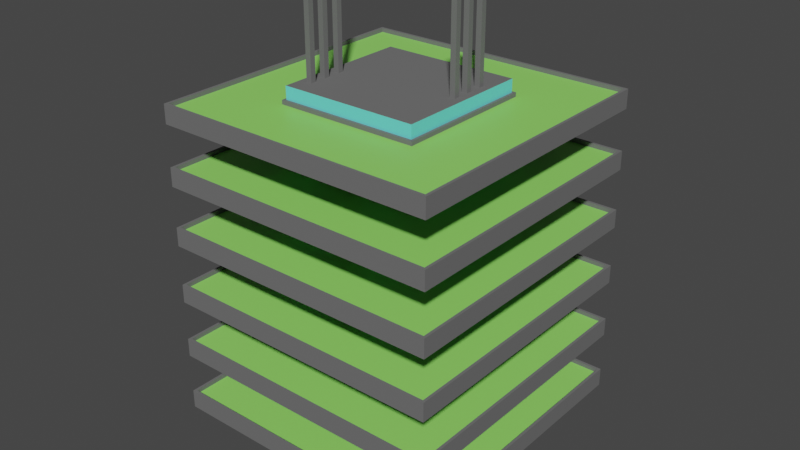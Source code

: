 # Source: Building12.blend  (saved by Blender 2.80.75; exported with 4.5.12 LTS)
import bpy
from mathutils import Matrix  # noqa: F401  (used for matrix-valued properties, if any)

bpy.ops.wm.read_factory_settings(use_empty=True)
scene = bpy.context.scene
scene.name = 'Scene'

# ---- collections
col_collection = bpy.data.collections.new('Collection'); scene.collection.children.link(col_collection)

# ---- materials (node trees are filled in below, after node groups)
mat_material = bpy.data.materials.new('Material')
mat_material.alpha_threshold = 0.0
mat_material.use_transparent_shadow = False
mat_material.line_color = (0.0, 0.0, 0.0, 1.0)
mat_material_001 = bpy.data.materials.new('Material.001')
mat_material_001.use_transparent_shadow = False
mat_material_002 = bpy.data.materials.new('Material.002')
mat_material_002.use_transparent_shadow = False

# ---- material node trees
mat_material.use_nodes = True; mat_material.node_tree.nodes.clear()
_N = mat_material.node_tree.nodes; _L = mat_material.node_tree.links
n0 = _N.new('ShaderNodeOutputMaterial'); n0.name = 'Material Output'; n0.location = (300, 300)
n1 = _N.new('ShaderNodeBsdfPrincipled'); n1.name = 'Principled BSDF'; n1.location = (10, 300)
n1.distribution = 'GGX'
n1.subsurface_method = 'BURLEY'
n1.inputs[0].default_value = (0.2889, 0.8, 0.1355, 1.0)
n1.inputs[2].default_value = 0.5143
n1.inputs[3].default_value = 1.45
n1.inputs[27].default_value = (0.0, 0.0, 0.0, 1.0)
n1.inputs[28].default_value = 1.0
_L.new(n1.outputs[0], n0.inputs[0])
n0.is_active_output = True
mat_material_001.use_nodes = True; mat_material_001.node_tree.nodes.clear()
_N = mat_material_001.node_tree.nodes; _L = mat_material_001.node_tree.links
n0 = _N.new('ShaderNodeOutputMaterial'); n0.name = 'Material Output'; n0.location = (300, 300)
n1 = _N.new('ShaderNodeBsdfPrincipled'); n1.name = 'Principled BSDF'; n1.location = (10, 300)
n1.distribution = 'GGX'
n1.subsurface_method = 'BURLEY'
n1.inputs[0].default_value = (0.1523, 0.1523, 0.1523, 1.0)
n1.inputs[2].default_value = 0.7286
n1.inputs[3].default_value = 1.45
n1.inputs[27].default_value = (0.0, 0.0, 0.0, 1.0)
n1.inputs[28].default_value = 1.0
_L.new(n1.outputs[0], n0.inputs[0])
n0.is_active_output = True
mat_material_002.use_nodes = True; mat_material_002.node_tree.nodes.clear()
_N = mat_material_002.node_tree.nodes; _L = mat_material_002.node_tree.links
n0 = _N.new('ShaderNodeOutputMaterial'); n0.name = 'Material Output'; n0.location = (300, 300)
n1 = _N.new('ShaderNodeBsdfPrincipled'); n1.name = 'Principled BSDF'; n1.location = (10, 300)
n1.distribution = 'GGX'
n1.subsurface_method = 'BURLEY'
n1.inputs[0].default_value = (0.1494, 0.7771, 0.8, 1.0)
n1.inputs[2].default_value = 0.1914
n1.inputs[3].default_value = 1.45
n1.inputs[27].default_value = (0.0, 0.0, 0.0, 1.0)
n1.inputs[28].default_value = 1.0
_L.new(n1.outputs[0], n0.inputs[0])
n0.is_active_output = True

# ---- world
world_world = bpy.data.worlds.new('World'); scene.world = world_world
world_world.use_nodes = True; world_world.node_tree.nodes.clear()
_N = world_world.node_tree.nodes; _L = world_world.node_tree.links
n0 = _N.new('ShaderNodeOutputWorld'); n0.name = 'World Output'; n0.location = (300, 300)
n1 = _N.new('ShaderNodeBackground'); n1.name = 'Background'; n1.location = (10, 300)
n1.inputs[0].default_value = (0.05088, 0.05088, 0.05088, 1.0)
_L.new(n1.outputs[0], n0.inputs[0])
n0.is_active_output = True
world_world.color = (0.05088, 0.05088, 0.05088)
world_world.use_sun_shadow = False
world_world.sun_shadow_jitter_overblur = 0.0

# ---- meshes
me_cube = bpy.data.meshes.new('Cube')
me_cube.from_pydata([(4.632, 4.632, 8.437), (4.632, 4.632, 0.0), (4.632, -4.632, 8.437), (4.632, -4.632, 0.0), (-4.632, 4.632, 8.437), (-4.632, 4.632, 0.0), (-4.632, -4.632, 8.437), (-4.632, -4.632, 0.0), (9.541, 9.541, 7.73), (9.36, 9.36, 8.151), (-9.36, 9.36, 8.151), (-9.541, 9.541, 7.73), (9.541, 9.541, 6.407), (9.36, 9.36, 6.827), (-9.36, 9.36, 6.827), (-9.541, 9.541, 6.407), (9.541, 9.541, 5.083), (9.36, 9.36, 5.504), (-9.36, 9.36, 5.504), (-9.541, 9.541, 5.083), (9.541, 9.541, 3.76), (9.36, 9.36, 4.181), (-9.36, 9.36, 4.181), (-9.541, 9.541, 3.76), (9.541, 9.541, 2.437), (9.36, 9.36, 2.857), (-9.36, 9.36, 2.857), (-9.541, 9.541, 2.437), (9.541, 9.541, 1.113), (9.36, 9.36, 1.534), (-9.36, 9.36, 1.534), (-9.541, 9.541, 1.113), (4.812, 4.812, 8.151), (4.632, 4.632, 7.73), (4.812, 4.812, 6.827), (4.632, 4.632, 6.407), (4.632, 4.632, 5.504), (4.632, 4.632, 5.083), (4.812, 4.812, 4.181), (4.632, 4.632, 3.76), (4.812, 4.812, 2.857), (4.632, 4.632, 2.437), (4.812, 4.812, 1.534), (4.632, 4.632, 1.113), (-4.632, -4.632, 1.113), (-4.632, -4.632, 1.534), (-4.632, -4.632, 2.437), (-4.632, -4.632, 2.857), (-4.632, -4.632, 3.76), (-4.812, -4.812, 4.181), (-4.632, -4.632, 5.083), (-4.812, -4.812, 5.504), (-4.632, -4.632, 6.407), (-4.812, -4.812, 6.827), (-4.632, -4.632, 7.73), (-4.632, -4.632, 8.151), (4.812, -4.812, 8.151), (4.632, -4.632, 7.73), (4.812, -4.812, 6.827), (4.632, -4.632, 6.407), (4.632, -4.632, 5.504), (4.632, -4.632, 5.083), (4.812, -4.812, 4.181), (4.632, -4.632, 3.76), (4.812, -4.812, 2.857), (4.632, -4.632, 2.437), (4.632, -4.632, 1.534), (4.632, -4.632, 1.113), (-4.632, 4.632, 7.73), (-4.812, 4.812, 8.151), (-4.632, 4.632, 6.407), (-4.812, 4.812, 6.827), (-4.632, 4.632, 5.083), (-4.812, 4.812, 5.504), (-4.632, 4.632, 3.76), (-4.812, 4.812, 4.181), (-4.632, 4.632, 2.437), (-4.812, 4.812, 2.857), (-4.632, 4.632, 1.113), (-4.812, 4.812, 1.534), (9.36, -9.36, 1.534), (9.541, -9.541, 1.113), (9.36, -9.36, 2.857), (9.541, -9.541, 2.437), (9.36, -9.36, 4.181), (9.541, -9.541, 3.76), (9.36, -9.36, 5.504), (9.541, -9.541, 5.083), (9.36, -9.36, 6.827), (9.541, -9.541, 6.407), (9.36, -9.36, 8.151), (9.541, -9.541, 7.73), (-9.541, -9.541, 1.113), (-9.36, -9.36, 1.534), (-9.541, -9.541, 2.437), (-9.36, -9.36, 2.857), (-9.541, -9.541, 3.76), (-9.36, -9.36, 4.181), (-9.541, -9.541, 5.083), (-9.36, -9.36, 5.504), (-9.541, -9.541, 6.407), (-9.36, -9.36, 6.827), (-9.541, -9.541, 7.73), (-9.541, -9.541, 8.151), (-9.541, 9.541, 5.504), (9.541, 9.541, 5.504), (-9.541, 9.541, 4.181), (9.541, 9.541, 4.181), (-9.541, 9.541, 2.857), (9.541, 9.541, 2.857), (-9.541, 9.541, 1.534), (9.541, 9.541, 1.534), (-9.541, -9.541, 1.534), (-9.541, -9.541, 2.857), (-9.541, -9.541, 4.181), (9.541, -9.541, 5.504), (9.541, 9.541, 6.827), (9.541, -9.541, 6.827), (9.541, 9.541, 8.151), (9.541, -9.541, 8.151), (9.541, -9.541, 4.181), (9.541, -9.541, 2.857), (9.541, -9.541, 1.534), (-9.541, 9.541, 8.151), (-9.541, 9.541, 6.827), (-4.632, 4.632, 1.534), (4.632, 4.632, 1.534), (-4.632, 4.632, 2.857), (4.632, 4.632, 2.857), (-4.632, 4.632, 4.181), (4.632, 4.632, 4.181), (-4.632, 4.632, 5.504), (4.812, 4.812, 5.504), (-4.632, 4.632, 6.827), (4.632, 4.632, 6.827), (-4.632, 4.632, 8.151), (4.632, 4.632, 8.151), (4.812, -4.812, 1.534), (4.632, -4.632, 2.857), (4.632, -4.632, 4.181), (4.812, -4.812, 5.504), (4.632, -4.632, 6.827), (4.632, -4.632, 8.151), (-4.812, -4.812, 1.534), (-4.812, -4.812, 2.857), (-4.632, -4.632, 4.181), (-4.632, -4.632, 5.504), (-4.632, -4.632, 6.827), (-4.812, -4.812, 8.151), (-9.541, -9.541, 5.504), (-9.541, -9.541, 6.827), (-9.36, -9.36, 8.151), (9.36, -9.36, 1.443), (4.812, -4.812, 1.443), (-4.812, -4.812, 1.443), (-9.36, -9.36, 1.443), (9.36, 9.36, 5.413), (4.812, 4.812, 5.413), (4.812, -4.812, 5.413), (9.36, -9.36, 5.413), (-9.36, -9.36, 2.766), (-4.812, -4.812, 2.766), (-9.36, 9.36, 2.766), (-4.812, 4.812, 2.766), (4.812, 4.812, 2.766), (9.36, 9.36, 2.766), (-9.36, -9.36, 8.06), (-4.812, -4.812, 8.06), (-4.812, 4.812, 8.06), (-9.36, 9.36, 8.06), (-9.36, 9.36, 6.736), (-4.812, 4.812, 6.736), (4.812, 4.812, 6.736), (9.36, 9.36, 6.736), (4.812, 4.812, 8.06), (9.36, 9.36, 8.06), (9.36, -9.36, 2.766), (4.812, -4.812, 2.766), (-4.812, 4.812, 4.089), (-9.36, 9.36, 4.089), (-9.36, -9.36, 4.089), (-4.812, -4.812, 4.089), (4.812, 4.812, 4.089), (9.36, 9.36, 4.089), (4.812, -4.812, 6.736), (9.36, -9.36, 6.736), (9.36, -9.36, 4.089), (4.812, -4.812, 4.089), (9.36, 9.36, 1.443), (4.812, 4.812, 1.443), (-4.812, 4.812, 5.413), (-9.36, 9.36, 5.413), (-9.36, -9.36, 5.413), (-4.812, -4.812, 5.413), (4.812, -4.812, 8.06), (9.36, -9.36, 8.06), (-4.812, -4.812, 6.736), (-9.36, -9.36, 6.736), (-9.36, 9.36, 1.443), (-4.812, 4.812, 1.443), (-1.119, 4.632, 1.534), (1.119, 4.632, 1.534), (-1.119, 4.632, 2.857), (1.119, 4.632, 2.857), (1.119, 4.632, 2.437), (-1.119, 4.632, 2.437), (-1.119, 4.632, 4.181), (1.119, 4.632, 4.181), (1.119, 4.632, 3.76), (-1.119, 4.632, 3.76), (-1.119, 4.632, 5.504), (1.119, 4.632, 5.504), (1.119, 4.632, 5.083), (-1.119, 4.632, 5.083), (-1.119, 4.632, 6.827), (1.119, 4.632, 6.827), (1.119, 4.632, 6.407), (-1.119, 4.632, 6.407), (1.119, 4.632, 7.73), (-1.119, 4.632, 7.73), (1.119, -4.632, 1.534), (-1.119, -4.632, 1.534), (1.119, -4.632, 2.857), (-1.119, -4.632, 2.857), (-1.119, -4.632, 2.437), (1.119, -4.632, 2.437), (1.119, -4.632, 4.181), (-1.119, -4.632, 4.181), (-1.119, -4.632, 3.76), (1.119, -4.632, 3.76), (1.119, -4.632, 5.504), (-1.119, -4.632, 5.504), (-1.119, -4.632, 5.083), (1.119, -4.632, 5.083), (1.119, -4.632, 6.827), (-1.119, -4.632, 6.827), (-1.119, -4.632, 6.407), (1.119, -4.632, 6.407), (-1.119, -4.632, 7.73), (1.119, -4.632, 7.73), (-1.119, 4.09, 1.534), (1.119, 4.09, 1.534), (-1.119, 4.09, 2.857), (1.119, 4.09, 2.857), (1.119, 4.09, 2.437), (-1.119, 4.09, 2.437), (-1.119, 4.09, 4.181), (1.119, 4.09, 4.181), (1.119, 4.09, 3.76), (-1.119, 4.09, 3.76), (-1.119, 4.09, 5.504), (1.119, 4.09, 5.504), (1.119, 4.09, 5.083), (-1.119, 4.09, 5.083), (-1.119, 4.09, 6.827), (1.119, 4.09, 6.827), (1.119, 4.09, 6.407), (-1.119, 4.09, 6.407), (1.119, 4.09, 7.73), (-1.119, 4.09, 7.73), (1.119, -4.09, 1.534), (-1.119, -4.09, 1.534), (1.119, -4.09, 2.857), (-1.119, -4.09, 2.857), (-1.119, -4.09, 2.437), (1.119, -4.09, 2.437), (1.119, -4.09, 4.181), (-1.119, -4.09, 4.181), (-1.119, -4.09, 3.76), (1.119, -4.09, 3.76), (1.119, -4.09, 5.504), (-1.119, -4.09, 5.504), (-1.119, -4.09, 5.083), (1.119, -4.09, 5.083), (1.119, -4.09, 6.827), (-1.119, -4.09, 6.827), (-1.119, -4.09, 6.407), (1.119, -4.09, 6.407), (-1.119, -4.09, 7.73), (1.119, -4.09, 7.73)], [], [(0, 4, 6, 2), (110, 111, 28, 31), (142, 2, 6, 55), (5, 1, 3, 7), (41, 126, 201, 204), (134, 33, 57, 141), (3, 67, 44, 7), (1, 43, 67, 3), (126, 41, 65, 66), (128, 39, 63, 138), (130, 37, 61, 139), (36, 35, 59, 60), (5, 78, 43, 1), (45, 66, 220, 221), (70, 35, 216, 217), (127, 74, 209, 202), (128, 127, 202, 203), (136, 0, 2, 142), (138, 63, 229, 222), (7, 44, 78, 5), (54, 147, 235, 238), (57, 54, 238, 239), (134, 133, 214, 215), (55, 6, 4, 135), (45, 46, 76, 125), (39, 128, 203, 208), (47, 48, 74, 127), (145, 50, 72, 129), (146, 52, 70, 131), (147, 54, 68, 133), (10, 151, 166, 169), (74, 48, 96, 23), (33, 68, 11, 8), (46, 65, 83, 94), (13, 14, 170, 173), (143, 79, 199, 154), (17, 18, 191, 156), (14, 101, 197, 170), (61, 37, 16, 87), (9, 10, 169, 175), (44, 67, 81, 92), (41, 76, 27, 24), (76, 46, 94, 27), (32, 56, 194, 174), (18, 99, 192, 191), (80, 29, 188, 152), (35, 70, 15, 12), (68, 54, 102, 11), (63, 39, 20, 85), (34, 58, 184, 172), (56, 148, 167, 194), (54, 57, 91, 102), (78, 44, 92, 31), (82, 25, 165, 176), (135, 4, 0, 136), (108, 109, 24, 27), (106, 107, 20, 23), (104, 105, 16, 19), (124, 116, 12, 15), (123, 118, 8, 11), (111, 122, 81, 28), (109, 121, 83, 24), (107, 120, 85, 20), (105, 115, 87, 16), (116, 117, 89, 12), (118, 119, 91, 8), (112, 110, 31, 92), (113, 108, 27, 94), (114, 106, 23, 96), (149, 104, 19, 98), (150, 124, 15, 100), (103, 123, 11, 102), (122, 112, 92, 81), (121, 113, 94, 83), (120, 114, 96, 85), (115, 149, 98, 87), (117, 150, 100, 89), (119, 103, 102, 91), (132, 140, 158, 157), (39, 74, 23, 20), (59, 35, 12, 89), (48, 63, 85, 96), (58, 53, 196, 184), (84, 21, 183, 186), (38, 62, 187, 182), (67, 43, 28, 81), (72, 50, 98, 19), (140, 51, 193, 158), (50, 61, 87, 98), (90, 9, 175, 195), (57, 33, 8, 91), (40, 64, 177, 164), (62, 49, 181, 187), (88, 13, 173, 185), (37, 72, 19, 16), (52, 59, 89, 100), (65, 41, 24, 83), (70, 52, 100, 15), (42, 137, 153, 189), (64, 144, 161, 177), (43, 78, 31, 28), (86, 17, 156, 159), (18, 17, 105, 104), (22, 21, 107, 106), (26, 25, 109, 108), (30, 29, 111, 110), (93, 30, 110, 112), (95, 26, 108, 113), (97, 22, 106, 114), (17, 86, 115, 105), (13, 88, 117, 116), (9, 90, 119, 118), (21, 84, 120, 107), (25, 82, 121, 109), (29, 80, 122, 111), (10, 9, 118, 123), (14, 13, 116, 124), (42, 79, 125, 126), (40, 77, 127, 128), (38, 75, 129, 130), (132, 73, 131, 36), (34, 71, 133, 134), (32, 69, 135, 136), (137, 42, 126, 66), (64, 40, 128, 138), (62, 38, 130, 139), (140, 132, 36, 60), (58, 34, 134, 141), (56, 32, 136, 142), (79, 143, 45, 125), (77, 144, 47, 127), (75, 49, 145, 129), (73, 51, 146, 131), (71, 53, 147, 133), (69, 148, 55, 135), (143, 137, 66, 45), (144, 64, 138, 47), (49, 62, 139, 145), (51, 140, 60, 146), (53, 58, 141, 147), (148, 56, 142, 55), (99, 18, 104, 149), (101, 14, 124, 150), (151, 10, 123, 103), (80, 93, 112, 122), (82, 95, 113, 121), (84, 97, 114, 120), (86, 99, 149, 115), (88, 101, 150, 117), (90, 151, 103, 119), (187, 181, 180, 186), (172, 184, 185, 173), (178, 182, 183, 179), (181, 178, 179, 180), (177, 161, 160, 176), (168, 174, 175, 169), (153, 154, 155, 152), (157, 158, 159, 156), (161, 163, 162, 160), (163, 164, 165, 162), (167, 168, 169, 166), (171, 172, 173, 170), (189, 153, 152, 188), (193, 190, 191, 192), (174, 194, 195, 175), (158, 193, 192, 159), (190, 157, 156, 191), (164, 177, 176, 165), (184, 196, 197, 185), (199, 189, 188, 198), (196, 171, 170, 197), (154, 199, 198, 155), (194, 167, 166, 195), (182, 187, 186, 183), (21, 22, 179, 183), (144, 77, 163, 161), (79, 42, 189, 199), (93, 80, 152, 155), (25, 26, 162, 165), (49, 75, 178, 181), (77, 40, 164, 163), (95, 82, 176, 160), (29, 30, 198, 188), (51, 73, 190, 193), (75, 38, 182, 178), (97, 84, 186, 180), (30, 93, 155, 198), (53, 71, 171, 196), (73, 132, 157, 190), (99, 86, 159, 192), (26, 95, 160, 162), (148, 69, 168, 167), (71, 34, 172, 171), (101, 88, 185, 197), (22, 97, 180, 179), (137, 143, 154, 153), (69, 32, 174, 168), (151, 90, 195, 166), (239, 238, 278, 279), (204, 201, 241, 244), (211, 210, 250, 251), (237, 236, 276, 277), (202, 209, 249, 242), (209, 208, 248, 249), (235, 234, 274, 275), (222, 229, 269, 262), (207, 206, 246, 247), (233, 232, 272, 273), (33, 134, 215, 218), (76, 41, 204, 205), (66, 65, 225, 220), (141, 57, 239, 234), (47, 138, 222, 223), (125, 76, 205, 200), (130, 129, 206, 207), (65, 46, 224, 225), (68, 33, 218, 219), (133, 68, 219, 214), (145, 139, 226, 227), (35, 36, 211, 216), (74, 39, 208, 209), (63, 48, 228, 229), (60, 59, 237, 230), (146, 60, 230, 231), (131, 70, 217, 210), (36, 131, 210, 211), (61, 50, 232, 233), (46, 45, 221, 224), (37, 130, 207, 212), (147, 141, 234, 235), (126, 125, 200, 201), (48, 47, 223, 228), (139, 61, 233, 226), (72, 37, 212, 213), (59, 52, 236, 237), (50, 145, 227, 232), (129, 72, 213, 206), (52, 146, 231, 236), (254, 259, 258, 255), (240, 245, 244, 241), (242, 249, 248, 243), (246, 253, 252, 247), (250, 257, 256, 251), (260, 265, 264, 261), (266, 273, 272, 267), (270, 277, 276, 271), (274, 279, 278, 275), (262, 269, 268, 263), (213, 212, 252, 253), (220, 225, 265, 260), (218, 215, 255, 258), (215, 214, 254, 255), (200, 205, 245, 240), (234, 239, 279, 274), (217, 216, 256, 257), (224, 221, 261, 264), (214, 219, 259, 254), (219, 218, 258, 259), (228, 223, 263, 268), (216, 211, 251, 256), (221, 220, 260, 261), (232, 227, 267, 272), (230, 237, 277, 270), (223, 222, 262, 263), (236, 231, 271, 276), (210, 217, 257, 250), (225, 224, 264, 265), (238, 235, 275, 278), (212, 207, 247, 252), (227, 226, 266, 267), (201, 200, 240, 241), (226, 233, 273, 266), (229, 228, 268, 269), (203, 202, 242, 243), (206, 213, 253, 246), (231, 230, 270, 271), (205, 204, 244, 245), (208, 203, 243, 248)])
me_cube.polygons.foreach_set('material_index', [1, 1, 2, 1, 2, 2, 1, 1, 2, 2, 2, 2, 1, 1, 1, 2, 1, 2, 2, 1, 2, 1, 1, 2, 2, 2, 2, 2, 2, 2, 1, 1, 1, 1, 1, 1, 1, 1, 1, 1, 1, 1, 1, 1, 1, 1, 1, 1, 1, 1, 1, 1, 1, 1, 2, 1, 1, 1, 1, 1, 1, 1, 1, 1, 1, 1, 1, 1, 1, 1, 1, 1, 1, 1, 1, 1, 1, 1, 1, 1, 1, 1, 1, 1, 1, 1, 1, 1, 1, 1, 1, 1, 1, 1, 1, 1, 1, 1, 1, 1, 1, 1, 1, 1, 1, 1, 1, 1, 1, 1, 1, 1, 1, 1, 1, 1, 1, 1, 1, 1, 1, 1, 1, 1, 1, 1, 1, 1, 1, 1, 1, 1, 1, 1, 1, 1, 1, 1, 1, 1, 1, 1, 1, 1, 1, 1, 1, 1, 1, 1, 0, 0, 0, 0, 0, 0, 0, 0, 0, 0, 0, 0, 0, 0, 0, 0, 0, 0, 0, 0, 0, 0, 0, 0, 1, 1, 1, 1, 1, 1, 1, 1, 1, 1, 1, 1, 1, 1, 1, 1, 1, 1, 1, 1, 1, 1, 1, 1, 1, 2, 1, 1, 2, 1, 1, 2, 1, 1, 2, 1, 2, 2, 1, 2, 1, 1, 1, 2, 1, 2, 1, 1, 2, 1, 2, 1, 1, 2, 2, 1, 1, 2, 2, 1, 1, 2, 2, 2, 1, 1, 1, 1, 1, 1, 1, 1, 1, 1, 1, 2, 2, 1, 2, 2, 1, 2, 2, 1, 2, 2, 1, 2, 2, 1, 2, 2, 1, 2, 2, 1, 1, 2, 1, 1, 2, 1, 1, 2])
_uv = me_cube.uv_layers.new(name='UVMap')
_uv.uv.foreach_set('vector', [0.375, 0.0, 0.625, 0.0, 0.625, 0.25, 0.375, 0.25, 0.6664, 0.5, 0.6664, 0.75, 0.655, 0.75, 0.655, 0.5, 0.595, 0.25, 0.625, 0.25, 0.625, 0.5, 0.595, 0.5, 0.375, 0.75, 0.625, 0.75, 0.625, 1.0, 0.375, 1.0, 0.1908, 0.5, 0.1664, 0.5, 0.1664, 0.5, 0.1908, 0.5, 0.3092, 0.5, 0.3336, 0.5, 0.3336, 0.75, 0.3092, 0.75, 0.375, 0.25, 0.405, 0.25, 0.405, 0.5, 0.375, 0.5, 0.125, 0.5, 0.155, 0.5, 0.155, 0.75, 0.125, 0.75, 0.1664, 0.5, 0.1908, 0.5, 0.1908, 0.75, 0.1664, 0.75, 0.2021, 0.5, 0.2265, 0.5, 0.2265, 0.75, 0.2021, 0.75, 0.2378, 0.5, 0.2622, 0.5, 0.2622, 0.75, 0.2378, 0.75, 0.2735, 0.5, 0.2979, 0.5, 0.2979, 0.75, 0.2735, 0.75, 0.625, 0.5, 0.655, 0.5, 0.655, 0.75, 0.625, 0.75, 0.4164, 0.5, 0.4164, 0.25, 0.4164, 0.25, 0.4164, 0.5, 0.7979, 0.5, 0.7979, 0.75, 0.7979, 0.75, 0.7979, 0.5, 0.4521, 0.75, 0.4765, 0.75, 0.4765, 0.75, 0.4521, 0.75, 0.7021, 0.75, 0.7021, 0.5, 0.7021, 0.5, 0.7021, 0.75, 0.345, 0.5, 0.375, 0.5, 0.375, 0.75, 0.345, 0.75, 0.2021, 0.75, 0.2265, 0.75, 0.2265, 0.75, 0.2021, 0.75, 0.375, 0.5, 0.405, 0.5, 0.405, 0.75, 0.375, 0.75, 0.5836, 0.5, 0.5592, 0.5, 0.5592, 0.5, 0.5836, 0.5, 0.5836, 0.25, 0.5836, 0.5, 0.5836, 0.5, 0.5836, 0.25, 0.8092, 0.75, 0.8092, 0.5, 0.8092, 0.5, 0.8092, 0.75, 0.595, 0.5, 0.625, 0.5, 0.625, 0.75, 0.595, 0.75, 0.4164, 0.5, 0.4408, 0.5, 0.4408, 0.75, 0.4164, 0.75, 0.2265, 0.5, 0.2021, 0.5, 0.2021, 0.5, 0.2265, 0.5, 0.4521, 0.5, 0.4765, 0.5, 0.4765, 0.75, 0.4521, 0.75, 0.4878, 0.5, 0.5122, 0.5, 0.5122, 0.75, 0.4878, 0.75, 0.5235, 0.5, 0.5479, 0.5, 0.5479, 0.75, 0.5235, 0.75, 0.5592, 0.5, 0.5836, 0.5, 0.5836, 0.75, 0.5592, 0.75, 0.595, 0.75, 0.595, 0.5, 0.595, 0.5, 0.595, 0.75, 0.4765, 0.75, 0.4765, 0.5, 0.4765, 0.5, 0.4765, 0.75, 0.8336, 0.75, 0.8336, 0.5, 0.8336, 0.5, 0.8336, 0.75, 0.4408, 0.5, 0.4408, 0.25, 0.4408, 0.25, 0.4408, 0.5, 0.8092, 0.75, 0.8092, 0.5, 0.8092, 0.5, 0.8092, 0.75, 0.4164, 0.5, 0.4164, 0.75, 0.4164, 0.75, 0.4164, 0.5, 0.7735, 0.75, 0.7735, 0.5, 0.7735, 0.5, 0.7735, 0.75, 0.5592, 0.75, 0.5592, 0.5, 0.5592, 0.5, 0.5592, 0.75, 0.2622, 0.75, 0.2622, 0.5, 0.2622, 0.5, 0.2622, 0.75, 0.845, 0.75, 0.845, 0.5, 0.845, 0.5, 0.845, 0.75, 0.405, 0.5, 0.405, 0.25, 0.405, 0.25, 0.405, 0.5, 0.6908, 0.75, 0.6908, 0.5, 0.6908, 0.5, 0.6908, 0.75, 0.4408, 0.75, 0.4408, 0.5, 0.4408, 0.5, 0.4408, 0.75, 0.345, 0.5, 0.345, 0.75, 0.345, 0.75, 0.345, 0.5, 0.5235, 0.75, 0.5235, 0.5, 0.5235, 0.5, 0.5235, 0.75, 0.1664, 0.75, 0.1664, 0.5, 0.1664, 0.5, 0.1664, 0.75, 0.7979, 0.75, 0.7979, 0.5, 0.7979, 0.5, 0.7979, 0.75, 0.5836, 0.75, 0.5836, 0.5, 0.5836, 0.5, 0.5836, 0.75, 0.2265, 0.75, 0.2265, 0.5, 0.2265, 0.5, 0.2265, 0.75, 0.3092, 0.5, 0.3092, 0.75, 0.3092, 0.75, 0.3092, 0.5, 0.595, 0.25, 0.595, 0.5, 0.595, 0.5, 0.595, 0.25, 0.5836, 0.5, 0.5836, 0.25, 0.5836, 0.25, 0.5836, 0.5, 0.405, 0.75, 0.405, 0.5, 0.405, 0.5, 0.405, 0.75, 0.2021, 0.75, 0.2021, 0.5, 0.2021, 0.5, 0.2021, 0.75, 0.845, 0.5, 0.875, 0.5, 0.875, 0.75, 0.845, 0.75, 0.7021, 0.5, 0.7021, 0.75, 0.6908, 0.75, 0.6908, 0.5, 0.7378, 0.5, 0.7378, 0.75, 0.7265, 0.75, 0.7265, 0.5, 0.7735, 0.5, 0.7735, 0.75, 0.7622, 0.75, 0.7622, 0.5, 0.8092, 0.5, 0.8092, 0.75, 0.7979, 0.75, 0.7979, 0.5, 0.845, 0.5, 0.845, 0.75, 0.8336, 0.75, 0.8336, 0.5, 0.1664, 0.5, 0.1664, 0.75, 0.155, 0.75, 0.155, 0.5, 0.2021, 0.5, 0.2021, 0.75, 0.1908, 0.75, 0.1908, 0.5, 0.2378, 0.5, 0.2378, 0.75, 0.2265, 0.75, 0.2265, 0.5, 0.2735, 0.5, 0.2735, 0.75, 0.2622, 0.75, 0.2622, 0.5, 0.3092, 0.5, 0.3092, 0.75, 0.2979, 0.75, 0.2979, 0.5, 0.345, 0.5, 0.345, 0.75, 0.3336, 0.75, 0.3336, 0.5, 0.4164, 0.5, 0.4164, 0.75, 0.405, 0.75, 0.405, 0.5, 0.4521, 0.5, 0.4521, 0.75, 0.4408, 0.75, 0.4408, 0.5, 0.4878, 0.5, 0.4878, 0.75, 0.4765, 0.75, 0.4765, 0.5, 0.5235, 0.5, 0.5235, 0.75, 0.5122, 0.75, 0.5122, 0.5, 0.5592, 0.5, 0.5592, 0.75, 0.5479, 0.75, 0.5479, 0.5, 0.595, 0.5, 0.595, 0.75, 0.5836, 0.75, 0.5836, 0.5, 0.4164, 0.25, 0.4164, 0.5, 0.405, 0.5, 0.405, 0.25, 0.4521, 0.25, 0.4521, 0.5, 0.4408, 0.5, 0.4408, 0.25, 0.4878, 0.25, 0.4878, 0.5, 0.4765, 0.5, 0.4765, 0.25, 0.5235, 0.25, 0.5235, 0.5, 0.5122, 0.5, 0.5122, 0.25, 0.5592, 0.25, 0.5592, 0.5, 0.5479, 0.5, 0.5479, 0.25, 0.595, 0.25, 0.595, 0.5, 0.5836, 0.5, 0.5836, 0.25, 0.2735, 0.5, 0.2735, 0.75, 0.2735, 0.75, 0.2735, 0.5, 0.7265, 0.75, 0.7265, 0.5, 0.7265, 0.5, 0.7265, 0.75, 0.2979, 0.75, 0.2979, 0.5, 0.2979, 0.5, 0.2979, 0.75, 0.4765, 0.5, 0.4765, 0.25, 0.4765, 0.25, 0.4765, 0.5, 0.5592, 0.25, 0.5592, 0.5, 0.5592, 0.5, 0.5592, 0.25, 0.2378, 0.75, 0.2378, 0.5, 0.2378, 0.5, 0.2378, 0.75, 0.2378, 0.5, 0.2378, 0.75, 0.2378, 0.75, 0.2378, 0.5, 0.155, 0.75, 0.155, 0.5, 0.155, 0.5, 0.155, 0.75, 0.5122, 0.75, 0.5122, 0.5, 0.5122, 0.5, 0.5122, 0.75, 0.5235, 0.25, 0.5235, 0.5, 0.5235, 0.5, 0.5235, 0.25, 0.5122, 0.5, 0.5122, 0.25, 0.5122, 0.25, 0.5122, 0.5, 0.345, 0.75, 0.345, 0.5, 0.345, 0.5, 0.345, 0.75, 0.3336, 0.75, 0.3336, 0.5, 0.3336, 0.5, 0.3336, 0.75, 0.2021, 0.5, 0.2021, 0.75, 0.2021, 0.75, 0.2021, 0.5, 0.4878, 0.25, 0.4878, 0.5, 0.4878, 0.5, 0.4878, 0.25, 0.3092, 0.75, 0.3092, 0.5, 0.3092, 0.5, 0.3092, 0.75, 0.7622, 0.75, 0.7622, 0.5, 0.7622, 0.5, 0.7622, 0.75, 0.5479, 0.5, 0.5479, 0.25, 0.5479, 0.25, 0.5479, 0.5, 0.1908, 0.75, 0.1908, 0.5, 0.1908, 0.5, 0.1908, 0.75, 0.5479, 0.75, 0.5479, 0.5, 0.5479, 0.5, 0.5479, 0.75, 0.1664, 0.5, 0.1664, 0.75, 0.1664, 0.75, 0.1664, 0.5, 0.4521, 0.25, 0.4521, 0.5, 0.4521, 0.5, 0.4521, 0.25, 0.655, 0.75, 0.655, 0.5, 0.655, 0.5, 0.655, 0.75, 0.2735, 0.75, 0.2735, 0.5, 0.2735, 0.5, 0.2735, 0.75, 0.7735, 0.5, 0.7735, 0.75, 0.7735, 0.75, 0.7735, 0.5, 0.7378, 0.5, 0.7378, 0.75, 0.7378, 0.75, 0.7378, 0.5, 0.7021, 0.5, 0.7021, 0.75, 0.7021, 0.75, 0.7021, 0.5, 0.6664, 0.5, 0.6664, 0.75, 0.6664, 0.75, 0.6664, 0.5, 0.4164, 0.5, 0.4164, 0.75, 0.4164, 0.75, 0.4164, 0.5, 0.4521, 0.5, 0.4521, 0.75, 0.4521, 0.75, 0.4521, 0.5, 0.4878, 0.5, 0.4878, 0.75, 0.4878, 0.75, 0.4878, 0.5, 0.2735, 0.5, 0.2735, 0.75, 0.2735, 0.75, 0.2735, 0.5, 0.3092, 0.5, 0.3092, 0.75, 0.3092, 0.75, 0.3092, 0.5, 0.345, 0.5, 0.345, 0.75, 0.345, 0.75, 0.345, 0.5, 0.2378, 0.5, 0.2378, 0.75, 0.2378, 0.75, 0.2378, 0.5, 0.2021, 0.5, 0.2021, 0.75, 0.2021, 0.75, 0.2021, 0.5, 0.1664, 0.5, 0.1664, 0.75, 0.1664, 0.75, 0.1664, 0.5, 0.845, 0.5, 0.845, 0.75, 0.845, 0.75, 0.845, 0.5, 0.8092, 0.5, 0.8092, 0.75, 0.8092, 0.75, 0.8092, 0.5, 0.6664, 0.75, 0.6664, 0.5, 0.6664, 0.5, 0.6664, 0.75, 0.7021, 0.75, 0.7021, 0.5, 0.7021, 0.5, 0.7021, 0.75, 0.7378, 0.75, 0.7378, 0.5, 0.7378, 0.5, 0.7378, 0.75, 0.7735, 0.75, 0.7735, 0.5, 0.7735, 0.5, 0.7735, 0.75, 0.8092, 0.75, 0.8092, 0.5, 0.8092, 0.5, 0.8092, 0.75, 0.845, 0.75, 0.845, 0.5, 0.845, 0.5, 0.845, 0.75, 0.1664, 0.75, 0.1664, 0.5, 0.1664, 0.5, 0.1664, 0.75, 0.2021, 0.75, 0.2021, 0.5, 0.2021, 0.5, 0.2021, 0.75, 0.2378, 0.75, 0.2378, 0.5, 0.2378, 0.5, 0.2378, 0.75, 0.2735, 0.75, 0.2735, 0.5, 0.2735, 0.5, 0.2735, 0.75, 0.3092, 0.75, 0.3092, 0.5, 0.3092, 0.5, 0.3092, 0.75, 0.345, 0.75, 0.345, 0.5, 0.345, 0.5, 0.345, 0.75, 0.4164, 0.75, 0.4164, 0.5, 0.4164, 0.5, 0.4164, 0.75, 0.4521, 0.75, 0.4521, 0.5, 0.4521, 0.5, 0.4521, 0.75, 0.4878, 0.75, 0.4878, 0.5, 0.4878, 0.5, 0.4878, 0.75, 0.5235, 0.75, 0.5235, 0.5, 0.5235, 0.5, 0.5235, 0.75, 0.5592, 0.75, 0.5592, 0.5, 0.5592, 0.5, 0.5592, 0.75, 0.595, 0.75, 0.595, 0.5, 0.595, 0.5, 0.595, 0.75, 0.4164, 0.5, 0.4164, 0.25, 0.4164, 0.25, 0.4164, 0.5, 0.4521, 0.5, 0.4521, 0.25, 0.4521, 0.25, 0.4521, 0.5, 0.4878, 0.5, 0.4878, 0.25, 0.4878, 0.25, 0.4878, 0.5, 0.5235, 0.5, 0.5235, 0.25, 0.5235, 0.25, 0.5235, 0.5, 0.5592, 0.5, 0.5592, 0.25, 0.5592, 0.25, 0.5592, 0.5, 0.595, 0.5, 0.595, 0.25, 0.595, 0.25, 0.595, 0.5, 0.5235, 0.5, 0.5235, 0.75, 0.5235, 0.75, 0.5235, 0.5, 0.5592, 0.5, 0.5592, 0.75, 0.5592, 0.75, 0.5592, 0.5, 0.595, 0.5, 0.595, 0.75, 0.595, 0.75, 0.595, 0.5, 0.4164, 0.25, 0.4164, 0.5, 0.4164, 0.5, 0.4164, 0.25, 0.4521, 0.25, 0.4521, 0.5, 0.4521, 0.5, 0.4521, 0.25, 0.4878, 0.25, 0.4878, 0.5, 0.4878, 0.5, 0.4878, 0.25, 0.5235, 0.25, 0.5235, 0.5, 0.5235, 0.5, 0.5235, 0.25, 0.5592, 0.25, 0.5592, 0.5, 0.5592, 0.5, 0.5592, 0.25, 0.595, 0.25, 0.595, 0.5, 0.595, 0.5, 0.595, 0.25, 0.4878, 0.25, 0.4878, 0.5, 0.4878, 0.5, 0.4878, 0.25, 0.3092, 0.5, 0.3092, 0.75, 0.3092, 0.75, 0.3092, 0.5, 0.7378, 0.5, 0.7378, 0.75, 0.7378, 0.75, 0.7378, 0.5, 0.4878, 0.5, 0.4878, 0.75, 0.4878, 0.75, 0.4878, 0.5, 0.4521, 0.25, 0.4521, 0.5, 0.4521, 0.5, 0.4521, 0.25, 0.845, 0.5, 0.845, 0.75, 0.845, 0.75, 0.845, 0.5, 0.4164, 0.25, 0.4164, 0.5, 0.4164, 0.5, 0.4164, 0.25, 0.2735, 0.5, 0.2735, 0.75, 0.2735, 0.75, 0.2735, 0.5, 0.4521, 0.5, 0.4521, 0.75, 0.4521, 0.75, 0.4521, 0.5, 0.7021, 0.5, 0.7021, 0.75, 0.7021, 0.75, 0.7021, 0.5, 0.595, 0.5, 0.595, 0.75, 0.595, 0.75, 0.595, 0.5, 0.8092, 0.5, 0.8092, 0.75, 0.8092, 0.75, 0.8092, 0.5, 0.1664, 0.5, 0.1664, 0.75, 0.1664, 0.75, 0.1664, 0.5, 0.5235, 0.5, 0.5235, 0.75, 0.5235, 0.75, 0.5235, 0.5, 0.345, 0.5, 0.345, 0.75, 0.345, 0.75, 0.345, 0.5, 0.5235, 0.25, 0.5235, 0.5, 0.5235, 0.5, 0.5235, 0.25, 0.7735, 0.5, 0.7735, 0.75, 0.7735, 0.75, 0.7735, 0.5, 0.2021, 0.5, 0.2021, 0.75, 0.2021, 0.75, 0.2021, 0.5, 0.5592, 0.25, 0.5592, 0.5, 0.5592, 0.5, 0.5592, 0.25, 0.6664, 0.5, 0.6664, 0.75, 0.6664, 0.75, 0.6664, 0.5, 0.5592, 0.5, 0.5592, 0.75, 0.5592, 0.75, 0.5592, 0.5, 0.4164, 0.5, 0.4164, 0.75, 0.4164, 0.75, 0.4164, 0.5, 0.595, 0.25, 0.595, 0.5, 0.595, 0.5, 0.595, 0.25, 0.2378, 0.5, 0.2378, 0.75, 0.2378, 0.75, 0.2378, 0.5, 0.7378, 0.75, 0.7378, 0.5, 0.7378, 0.5, 0.7378, 0.75, 0.4521, 0.5, 0.4521, 0.75, 0.4521, 0.75, 0.4521, 0.5, 0.6664, 0.5, 0.6664, 0.75, 0.6664, 0.75, 0.6664, 0.5, 0.4164, 0.5, 0.4164, 0.25, 0.4164, 0.25, 0.4164, 0.5, 0.7021, 0.75, 0.7021, 0.5, 0.7021, 0.5, 0.7021, 0.75, 0.4878, 0.5, 0.4878, 0.75, 0.4878, 0.75, 0.4878, 0.5, 0.7021, 0.5, 0.7021, 0.75, 0.7021, 0.75, 0.7021, 0.5, 0.4521, 0.5, 0.4521, 0.25, 0.4521, 0.25, 0.4521, 0.5, 0.6664, 0.75, 0.6664, 0.5, 0.6664, 0.5, 0.6664, 0.75, 0.5235, 0.5, 0.5235, 0.75, 0.5235, 0.75, 0.5235, 0.5, 0.7378, 0.5, 0.7378, 0.75, 0.7378, 0.75, 0.7378, 0.5, 0.4878, 0.5, 0.4878, 0.25, 0.4878, 0.25, 0.4878, 0.5, 0.4164, 0.75, 0.4164, 0.5, 0.4164, 0.5, 0.4164, 0.75, 0.5592, 0.5, 0.5592, 0.75, 0.5592, 0.75, 0.5592, 0.5, 0.7735, 0.5, 0.7735, 0.75, 0.7735, 0.75, 0.7735, 0.5, 0.5235, 0.5, 0.5235, 0.25, 0.5235, 0.25, 0.5235, 0.5, 0.4521, 0.75, 0.4521, 0.5, 0.4521, 0.5, 0.4521, 0.75, 0.595, 0.5, 0.595, 0.75, 0.595, 0.75, 0.595, 0.5, 0.8092, 0.5, 0.8092, 0.75, 0.8092, 0.75, 0.8092, 0.5, 0.5592, 0.5, 0.5592, 0.25, 0.5592, 0.25, 0.5592, 0.5, 0.4878, 0.75, 0.4878, 0.5, 0.4878, 0.5, 0.4878, 0.75, 0.4164, 0.25, 0.4164, 0.5, 0.4164, 0.5, 0.4164, 0.25, 0.845, 0.5, 0.845, 0.75, 0.845, 0.75, 0.845, 0.5, 0.595, 0.5, 0.595, 0.25, 0.595, 0.25, 0.595, 0.5, 0.5836, 0.25, 0.5836, 0.5, 0.5836, 0.5, 0.5836, 0.25, 0.1908, 0.5, 0.1664, 0.5, 0.1664, 0.5, 0.1908, 0.5, 0.7735, 0.75, 0.7735, 0.5, 0.7735, 0.5, 0.7735, 0.75, 0.5479, 0.25, 0.5479, 0.5, 0.5479, 0.5, 0.5479, 0.25, 0.4521, 0.75, 0.4765, 0.75, 0.4765, 0.75, 0.4521, 0.75, 0.7265, 0.5, 0.7265, 0.75, 0.7265, 0.75, 0.7265, 0.5, 0.5592, 0.5, 0.5592, 0.25, 0.5592, 0.25, 0.5592, 0.5, 0.2021, 0.75, 0.2265, 0.75, 0.2265, 0.75, 0.2021, 0.75, 0.7378, 0.75, 0.7378, 0.5, 0.7378, 0.5, 0.7378, 0.75, 0.5122, 0.25, 0.5122, 0.5, 0.5122, 0.5, 0.5122, 0.25, 0.3336, 0.5, 0.3092, 0.5, 0.3092, 0.5, 0.3336, 0.5, 0.6908, 0.5, 0.6908, 0.75, 0.6908, 0.75, 0.6908, 0.5, 0.1664, 0.75, 0.1908, 0.75, 0.1908, 0.75, 0.1664, 0.75, 0.3092, 0.75, 0.3336, 0.75, 0.3336, 0.75, 0.3092, 0.75, 0.4521, 0.5, 0.4521, 0.25, 0.4521, 0.25, 0.4521, 0.5, 0.4164, 0.75, 0.4408, 0.75, 0.4408, 0.75, 0.4164, 0.75, 0.7378, 0.75, 0.7378, 0.5, 0.7378, 0.5, 0.7378, 0.75, 0.4408, 0.25, 0.4408, 0.5, 0.4408, 0.5, 0.4408, 0.25, 0.8336, 0.5, 0.8336, 0.75, 0.8336, 0.75, 0.8336, 0.5, 0.5592, 0.75, 0.5836, 0.75, 0.5836, 0.75, 0.5592, 0.75, 0.4878, 0.5, 0.4878, 0.25, 0.4878, 0.25, 0.4878, 0.5, 0.2979, 0.5, 0.2735, 0.5, 0.2735, 0.5, 0.2979, 0.5, 0.7265, 0.5, 0.7265, 0.75, 0.7265, 0.75, 0.7265, 0.5, 0.4765, 0.25, 0.4765, 0.5, 0.4765, 0.5, 0.4765, 0.25, 0.2735, 0.75, 0.2979, 0.75, 0.2979, 0.75, 0.2735, 0.75, 0.5235, 0.5, 0.5235, 0.25, 0.5235, 0.25, 0.5235, 0.5, 0.5235, 0.75, 0.5479, 0.75, 0.5479, 0.75, 0.5235, 0.75, 0.7735, 0.75, 0.7735, 0.5, 0.7735, 0.5, 0.7735, 0.75, 0.5122, 0.25, 0.5122, 0.5, 0.5122, 0.5, 0.5122, 0.25, 0.4408, 0.5, 0.4164, 0.5, 0.4164, 0.5, 0.4408, 0.5, 0.2622, 0.5, 0.2378, 0.5, 0.2378, 0.5, 0.2622, 0.5, 0.5592, 0.5, 0.5592, 0.25, 0.5592, 0.25, 0.5592, 0.5, 0.6664, 0.75, 0.6664, 0.5, 0.6664, 0.5, 0.6664, 0.75, 0.4765, 0.5, 0.4521, 0.5, 0.4521, 0.5, 0.4765, 0.5, 0.2378, 0.75, 0.2622, 0.75, 0.2622, 0.75, 0.2378, 0.75, 0.7622, 0.5, 0.7622, 0.75, 0.7622, 0.75, 0.7622, 0.5, 0.5479, 0.25, 0.5479, 0.5, 0.5479, 0.5, 0.5479, 0.25, 0.5122, 0.5, 0.4878, 0.5, 0.4878, 0.5, 0.5122, 0.5, 0.4878, 0.75, 0.5122, 0.75, 0.5122, 0.75, 0.4878, 0.75, 0.5479, 0.5, 0.5235, 0.5, 0.5235, 0.5, 0.5479, 0.5, 0.8092, 0.5, 0.8336, 0.5, 0.8336, 0.75, 0.8092, 0.75, 0.6664, 0.5, 0.6908, 0.5, 0.6908, 0.75, 0.6664, 0.75, 0.7021, 0.5, 0.7265, 0.5, 0.7265, 0.75, 0.7021, 0.75, 0.7378, 0.5, 0.7622, 0.5, 0.7622, 0.75, 0.7378, 0.75, 0.7735, 0.5, 0.7979, 0.5, 0.7979, 0.75, 0.7735, 0.75, 0.4164, 0.25, 0.4408, 0.25, 0.4408, 0.5, 0.4164, 0.5, 0.4878, 0.25, 0.5122, 0.25, 0.5122, 0.5, 0.4878, 0.5, 0.5235, 0.25, 0.5479, 0.25, 0.5479, 0.5, 0.5235, 0.5, 0.5592, 0.25, 0.5836, 0.25, 0.5836, 0.5, 0.5592, 0.5, 0.4521, 0.25, 0.4765, 0.25, 0.4765, 0.5, 0.4521, 0.5, 0.7622, 0.5, 0.7622, 0.75, 0.7622, 0.75, 0.7622, 0.5, 0.1664, 0.75, 0.1908, 0.75, 0.1908, 0.75, 0.1664, 0.75, 0.3336, 0.5, 0.3092, 0.5, 0.3092, 0.5, 0.3336, 0.5, 0.8092, 0.75, 0.8092, 0.5, 0.8092, 0.5, 0.8092, 0.75, 0.4164, 0.75, 0.4408, 0.75, 0.4408, 0.75, 0.4164, 0.75, 0.3092, 0.75, 0.3336, 0.75, 0.3336, 0.75, 0.3092, 0.75, 0.7979, 0.5, 0.7979, 0.75, 0.7979, 0.75, 0.7979, 0.5, 0.4408, 0.5, 0.4164, 0.5, 0.4164, 0.5, 0.4408, 0.5, 0.5592, 0.75, 0.5836, 0.75, 0.5836, 0.75, 0.5592, 0.75, 0.8336, 0.5, 0.8336, 0.75, 0.8336, 0.75, 0.8336, 0.5, 0.4765, 0.5, 0.4521, 0.5, 0.4521, 0.5, 0.4765, 0.5, 0.2979, 0.5, 0.2735, 0.5, 0.2735, 0.5, 0.2979, 0.5, 0.4164, 0.5, 0.4164, 0.25, 0.4164, 0.25, 0.4164, 0.5, 0.5122, 0.5, 0.4878, 0.5, 0.4878, 0.5, 0.5122, 0.5, 0.2735, 0.75, 0.2979, 0.75, 0.2979, 0.75, 0.2735, 0.75, 0.4521, 0.5, 0.4521, 0.25, 0.4521, 0.25, 0.4521, 0.5, 0.5479, 0.5, 0.5235, 0.5, 0.5235, 0.5, 0.5479, 0.5, 0.5235, 0.75, 0.5479, 0.75, 0.5479, 0.75, 0.5235, 0.75, 0.4408, 0.25, 0.4408, 0.5, 0.4408, 0.5, 0.4408, 0.25, 0.5836, 0.5, 0.5592, 0.5, 0.5592, 0.5, 0.5836, 0.5, 0.2622, 0.5, 0.2378, 0.5, 0.2378, 0.5, 0.2622, 0.5, 0.4878, 0.5, 0.4878, 0.25, 0.4878, 0.25, 0.4878, 0.5, 0.6664, 0.75, 0.6664, 0.5, 0.6664, 0.5, 0.6664, 0.75, 0.2378, 0.75, 0.2622, 0.75, 0.2622, 0.75, 0.2378, 0.75, 0.4765, 0.25, 0.4765, 0.5, 0.4765, 0.5, 0.4765, 0.25, 0.7021, 0.75, 0.7021, 0.5, 0.7021, 0.5, 0.7021, 0.75, 0.4878, 0.75, 0.5122, 0.75, 0.5122, 0.75, 0.4878, 0.75, 0.5235, 0.5, 0.5235, 0.25, 0.5235, 0.25, 0.5235, 0.5, 0.6908, 0.5, 0.6908, 0.75, 0.6908, 0.75, 0.6908, 0.5, 0.2265, 0.5, 0.2021, 0.5, 0.2021, 0.5, 0.2265, 0.5])
me_cube.materials.append(mat_material)
me_cube.materials.append(mat_material_001)
me_cube.materials.append(mat_material_002)
me_cube.use_remesh_preserve_volume = False
me_cube.use_remesh_preserve_attributes = False
me_cube.use_mirror_vertex_groups = False
me_cube.update()
me_cube_001 = bpy.data.meshes.new('Cube.001')
me_cube_001.from_pydata([(-1.0, -1.0, 19.28), (-1.0, -1.0, -19.28), (-1.0, 1.0, 19.28), (-1.0, 1.0, -19.28), (1.0, -1.0, 19.28), (1.0, -1.0, -19.28), (1.0, 1.0, 19.28), (1.0, 1.0, -19.28)], [], [(0, 1, 3, 2), (2, 3, 7, 6), (6, 7, 5, 4), (4, 5, 1, 0), (2, 6, 4, 0), (7, 3, 1, 5)])
_uv = me_cube_001.uv_layers.new(name='UVMap')
_uv.uv.foreach_set('vector', [0.375, 0.0, 0.625, 0.0, 0.625, 0.25, 0.375, 0.25, 0.375, 0.25, 0.625, 0.25, 0.625, 0.5, 0.375, 0.5, 0.375, 0.5, 0.625, 0.5, 0.625, 0.75, 0.375, 0.75, 0.375, 0.75, 0.625, 0.75, 0.625, 1.0, 0.375, 1.0, 0.125, 0.5, 0.375, 0.5, 0.375, 0.75, 0.125, 0.75, 0.625, 0.5, 0.875, 0.5, 0.875, 0.75, 0.625, 0.75])
me_cube_001.materials.append(mat_material_001)
me_cube_001.use_remesh_preserve_volume = False
me_cube_001.use_remesh_preserve_attributes = False
me_cube_001.use_mirror_vertex_groups = False
me_cube_001.update()
me_cube_002 = bpy.data.meshes.new('Cube.002')
me_cube_002.from_pydata([(-1.0, -1.0, 19.28), (-1.0, -1.0, -19.28), (-1.0, 1.0, 19.28), (-1.0, 1.0, -19.28), (1.0, -1.0, 19.28), (1.0, -1.0, -19.28), (1.0, 1.0, 19.28), (1.0, 1.0, -19.28)], [], [(0, 1, 3, 2), (2, 3, 7, 6), (6, 7, 5, 4), (4, 5, 1, 0), (2, 6, 4, 0), (7, 3, 1, 5)])
_uv = me_cube_002.uv_layers.new(name='UVMap')
_uv.uv.foreach_set('vector', [0.375, 0.0, 0.625, 0.0, 0.625, 0.25, 0.375, 0.25, 0.375, 0.25, 0.625, 0.25, 0.625, 0.5, 0.375, 0.5, 0.375, 0.5, 0.625, 0.5, 0.625, 0.75, 0.375, 0.75, 0.375, 0.75, 0.625, 0.75, 0.625, 1.0, 0.375, 1.0, 0.125, 0.5, 0.375, 0.5, 0.375, 0.75, 0.125, 0.75, 0.625, 0.5, 0.875, 0.5, 0.875, 0.75, 0.625, 0.75])
me_cube_002.materials.append(mat_material_001)
me_cube_002.use_remesh_preserve_volume = False
me_cube_002.use_remesh_preserve_attributes = False
me_cube_002.use_mirror_vertex_groups = False
me_cube_002.update()
me_cube_003 = bpy.data.meshes.new('Cube.003')
me_cube_003.from_pydata([(-1.0, -1.0, 19.28), (-1.0, -1.0, -19.28), (-1.0, 1.0, 19.28), (-1.0, 1.0, -19.28), (1.0, -1.0, 19.28), (1.0, -1.0, -19.28), (1.0, 1.0, 19.28), (1.0, 1.0, -19.28)], [], [(0, 1, 3, 2), (2, 3, 7, 6), (6, 7, 5, 4), (4, 5, 1, 0), (2, 6, 4, 0), (7, 3, 1, 5)])
_uv = me_cube_003.uv_layers.new(name='UVMap')
_uv.uv.foreach_set('vector', [0.375, 0.0, 0.625, 0.0, 0.625, 0.25, 0.375, 0.25, 0.375, 0.25, 0.625, 0.25, 0.625, 0.5, 0.375, 0.5, 0.375, 0.5, 0.625, 0.5, 0.625, 0.75, 0.375, 0.75, 0.375, 0.75, 0.625, 0.75, 0.625, 1.0, 0.375, 1.0, 0.125, 0.5, 0.375, 0.5, 0.375, 0.75, 0.125, 0.75, 0.625, 0.5, 0.875, 0.5, 0.875, 0.75, 0.625, 0.75])
me_cube_003.materials.append(mat_material_001)
me_cube_003.use_remesh_preserve_volume = False
me_cube_003.use_remesh_preserve_attributes = False
me_cube_003.use_mirror_vertex_groups = False
me_cube_003.update()
me_cube_004 = bpy.data.meshes.new('Cube.004')
me_cube_004.from_pydata([(-1.0, -1.0, 19.28), (-1.0, -1.0, -19.28), (-1.0, 1.0, 19.28), (-1.0, 1.0, -19.28), (1.0, -1.0, 19.28), (1.0, -1.0, -19.28), (1.0, 1.0, 19.28), (1.0, 1.0, -19.28)], [], [(0, 1, 3, 2), (2, 3, 7, 6), (6, 7, 5, 4), (4, 5, 1, 0), (2, 6, 4, 0), (7, 3, 1, 5)])
_uv = me_cube_004.uv_layers.new(name='UVMap')
_uv.uv.foreach_set('vector', [0.375, 0.0, 0.625, 0.0, 0.625, 0.25, 0.375, 0.25, 0.375, 0.25, 0.625, 0.25, 0.625, 0.5, 0.375, 0.5, 0.375, 0.5, 0.625, 0.5, 0.625, 0.75, 0.375, 0.75, 0.375, 0.75, 0.625, 0.75, 0.625, 1.0, 0.375, 1.0, 0.125, 0.5, 0.375, 0.5, 0.375, 0.75, 0.125, 0.75, 0.625, 0.5, 0.875, 0.5, 0.875, 0.75, 0.625, 0.75])
me_cube_004.materials.append(mat_material_001)
me_cube_004.use_remesh_preserve_volume = False
me_cube_004.use_remesh_preserve_attributes = False
me_cube_004.use_mirror_vertex_groups = False
me_cube_004.update()
me_cube_005 = bpy.data.meshes.new('Cube.005')
me_cube_005.from_pydata([(-1.0, -1.0, 19.28), (-1.0, -1.0, -19.28), (-1.0, 1.0, 19.28), (-1.0, 1.0, -19.28), (1.0, -1.0, 19.28), (1.0, -1.0, -19.28), (1.0, 1.0, 19.28), (1.0, 1.0, -19.28)], [], [(0, 1, 3, 2), (2, 3, 7, 6), (6, 7, 5, 4), (4, 5, 1, 0), (2, 6, 4, 0), (7, 3, 1, 5)])
_uv = me_cube_005.uv_layers.new(name='UVMap')
_uv.uv.foreach_set('vector', [0.375, 0.0, 0.625, 0.0, 0.625, 0.25, 0.375, 0.25, 0.375, 0.25, 0.625, 0.25, 0.625, 0.5, 0.375, 0.5, 0.375, 0.5, 0.625, 0.5, 0.625, 0.75, 0.375, 0.75, 0.375, 0.75, 0.625, 0.75, 0.625, 1.0, 0.375, 1.0, 0.125, 0.5, 0.375, 0.5, 0.375, 0.75, 0.125, 0.75, 0.625, 0.5, 0.875, 0.5, 0.875, 0.75, 0.625, 0.75])
me_cube_005.materials.append(mat_material_001)
me_cube_005.use_remesh_preserve_volume = False
me_cube_005.use_remesh_preserve_attributes = False
me_cube_005.use_mirror_vertex_groups = False
me_cube_005.update()
me_cube_006 = bpy.data.meshes.new('Cube.006')
me_cube_006.from_pydata([(-1.0, -1.0, 19.28), (-1.0, -1.0, -19.28), (-1.0, 1.0, 19.28), (-1.0, 1.0, -19.28), (1.0, -1.0, 19.28), (1.0, -1.0, -19.28), (1.0, 1.0, 19.28), (1.0, 1.0, -19.28)], [], [(0, 1, 3, 2), (2, 3, 7, 6), (6, 7, 5, 4), (4, 5, 1, 0), (2, 6, 4, 0), (7, 3, 1, 5)])
_uv = me_cube_006.uv_layers.new(name='UVMap')
_uv.uv.foreach_set('vector', [0.375, 0.0, 0.625, 0.0, 0.625, 0.25, 0.375, 0.25, 0.375, 0.25, 0.625, 0.25, 0.625, 0.5, 0.375, 0.5, 0.375, 0.5, 0.625, 0.5, 0.625, 0.75, 0.375, 0.75, 0.375, 0.75, 0.625, 0.75, 0.625, 1.0, 0.375, 1.0, 0.125, 0.5, 0.375, 0.5, 0.375, 0.75, 0.125, 0.75, 0.625, 0.5, 0.875, 0.5, 0.875, 0.75, 0.625, 0.75])
me_cube_006.materials.append(mat_material_001)
me_cube_006.use_remesh_preserve_volume = False
me_cube_006.use_remesh_preserve_attributes = False
me_cube_006.use_mirror_vertex_groups = False
me_cube_006.update()

# ---- objects
ob_cube = bpy.data.objects.new('Cube', me_cube)
ob_cube_001 = bpy.data.objects.new('Cube.001', me_cube_001)
ob_cube_002 = bpy.data.objects.new('Cube.002', me_cube_002)
ob_cube_003 = bpy.data.objects.new('Cube.003', me_cube_003)
ob_cube_004 = bpy.data.objects.new('Cube.004', me_cube_004)
ob_cube_005 = bpy.data.objects.new('Cube.005', me_cube_005)
ob_cube_006 = bpy.data.objects.new('Cube.006', me_cube_006)

# ---- transforms, parenting, visibility, modifiers, constraints
ob_cube.location = (0.0, 0.0, 0.0)
ob_cube.scale = (5.397, 5.397, 16.19)
ob_cube.lock_rotations_4d = False
ob_cube.empty_display_type = 'ARROWS'
ob_cube.lineart.crease_threshold = 0.0
ob_cube_001.location = (21.13, 0.0, 154.1)
ob_cube_001.lineart.crease_threshold = 0.0
ob_cube_002.location = (21.13, 6.075, 154.1)
ob_cube_002.lineart.crease_threshold = 0.0
ob_cube_003.location = (21.13, 12.46, 154.1)
ob_cube_003.lineart.crease_threshold = 0.0
ob_cube_004.location = (-21.1, -17.7, 154.1)
ob_cube_004.lineart.crease_threshold = 0.0
ob_cube_005.location = (-21.1, -11.63, 154.1)
ob_cube_005.lineart.crease_threshold = 0.0
ob_cube_006.location = (-21.1, -5.24, 154.1)
ob_cube_006.lineart.crease_threshold = 0.0

# ---- collection membership
col_collection.objects.link(ob_cube)
col_collection.objects.link(ob_cube_001)
col_collection.objects.link(ob_cube_002)
col_collection.objects.link(ob_cube_003)
col_collection.objects.link(ob_cube_004)
col_collection.objects.link(ob_cube_005)
col_collection.objects.link(ob_cube_006)

# ---- scene / render settings (as saved in the file)
scene.frame_start = 1; scene.frame_end = 250; scene.frame_set(1)
scene.render.engine = 'BLENDER_EEVEE_NEXT'
scene.cycles.use_denoising = False
scene.cycles.samples = 128
scene.cycles.sampling_pattern = 'TABULATED_SOBOL'
scene.cycles.use_adaptive_sampling = False
scene.cycles.use_light_tree = False
scene.view_settings.view_transform = 'Filmic'
bpy.context.view_layer.update()

# ---- added for rendering (the .blend has no active camera and no usable light): camera, sun
cam_auto = bpy.data.cameras.new('AutoCamera')
cam_auto.lens = 50.0
cam_auto.sensor_width = 36.0
cam_auto.clip_end = 3677.02
ob_auto_camera = bpy.data.objects.new('AutoCamera', cam_auto)
scene.collection.objects.link(ob_auto_camera)
ob_auto_camera.location = (209.518, -251.421, 254.313)
ob_auto_camera.rotation_euler = (1.09748, -7.21219e-08, 0.694738)
scene.camera = ob_auto_camera
light_auto_sun = bpy.data.lights.new('AutoSun', 'SUN')
light_auto_sun.energy = 3.0
light_auto_sun.angle = 0.0523599
ob_auto_sun = bpy.data.objects.new('AutoSun', light_auto_sun)
scene.collection.objects.link(ob_auto_sun)
ob_auto_sun.rotation_euler = (0.872665, 0.174533, 0.523599)
bpy.context.view_layer.update()

